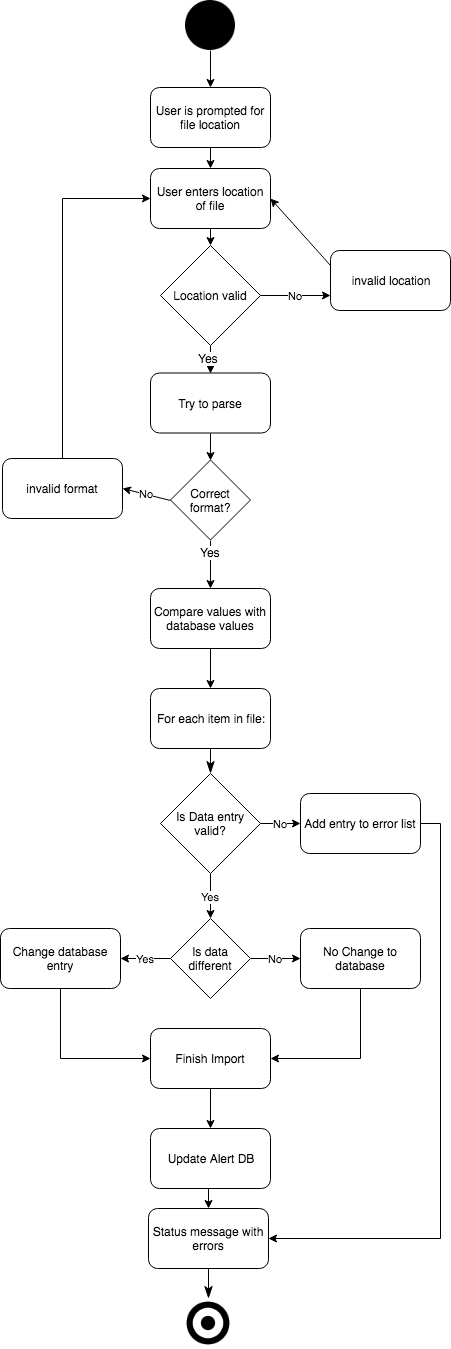

The diagram above was exported from draw.io. Its source (the exported page's mxGraphModel, read from the mxfile embedded in the PNG):
<mxGraphModel dx="754" dy="604" grid="1" gridSize="10" guides="1" tooltips="1" connect="1" arrows="1" fold="1" page="1" pageScale="1" pageWidth="850" pageHeight="1100" math="0" shadow="0">
  <root>
    <mxCell id="DGHpWB7_NdycXs4VZ9tB-0" />
    <mxCell id="DGHpWB7_NdycXs4VZ9tB-1" parent="DGHpWB7_NdycXs4VZ9tB-0" />
    <mxCell id="DGHpWB7_NdycXs4VZ9tB-3" style="edgeStyle=none;rounded=0;orthogonalLoop=1;jettySize=auto;html=1;exitX=0.5;exitY=1;exitDx=0;exitDy=0;entryX=0.5;entryY=0;entryDx=0;entryDy=0;startArrow=none;startFill=0;endArrow=classic;endFill=1;" edge="1" parent="DGHpWB7_NdycXs4VZ9tB-1" source="qgvas3sfoCYYiEu48USr-1" target="DGHpWB7_NdycXs4VZ9tB-8">
      <mxGeometry relative="1" as="geometry">
        <mxPoint x="792.3333333333335" y="443.16666666666674" as="sourcePoint" />
      </mxGeometry>
    </mxCell>
    <mxCell id="DGHpWB7_NdycXs4VZ9tB-5" style="edgeStyle=none;rounded=0;orthogonalLoop=1;jettySize=auto;html=1;exitX=0.5;exitY=1;exitDx=0;exitDy=0;startArrow=none;startFill=0;endArrow=classic;endFill=1;entryX=0.5;entryY=0;entryDx=0;entryDy=0;" edge="1" parent="DGHpWB7_NdycXs4VZ9tB-1" source="DGHpWB7_NdycXs4VZ9tB-6" target="DGHpWB7_NdycXs4VZ9tB-45">
      <mxGeometry relative="1" as="geometry">
        <mxPoint x="792" y="657" as="targetPoint" />
      </mxGeometry>
    </mxCell>
    <mxCell id="DGHpWB7_NdycXs4VZ9tB-6" value="&lt;span&gt;User enters location of file&lt;/span&gt;" style="rounded=1;whiteSpace=wrap;html=1;fillColor=#ffffff;" vertex="1" parent="DGHpWB7_NdycXs4VZ9tB-1">
      <mxGeometry x="732" y="550" width="120" height="60" as="geometry" />
    </mxCell>
    <mxCell id="DGHpWB7_NdycXs4VZ9tB-7" style="edgeStyle=none;rounded=0;orthogonalLoop=1;jettySize=auto;html=1;exitX=0.5;exitY=1;exitDx=0;exitDy=0;entryX=0.5;entryY=0;entryDx=0;entryDy=0;startArrow=none;startFill=0;endArrow=classic;endFill=1;" edge="1" parent="DGHpWB7_NdycXs4VZ9tB-1" source="DGHpWB7_NdycXs4VZ9tB-8" target="DGHpWB7_NdycXs4VZ9tB-6">
      <mxGeometry relative="1" as="geometry" />
    </mxCell>
    <mxCell id="DGHpWB7_NdycXs4VZ9tB-8" value="&lt;span&gt;User is prompted for file location&lt;/span&gt;" style="rounded=1;whiteSpace=wrap;html=1;fillColor=#ffffff;" vertex="1" parent="DGHpWB7_NdycXs4VZ9tB-1">
      <mxGeometry x="732" y="469" width="120" height="60" as="geometry" />
    </mxCell>
    <mxCell id="DGHpWB7_NdycXs4VZ9tB-9" style="edgeStyle=none;rounded=0;orthogonalLoop=1;jettySize=auto;html=1;exitX=0;exitY=0.25;exitDx=0;exitDy=0;entryX=1;entryY=0.5;entryDx=0;entryDy=0;startArrow=none;startFill=0;endArrow=classic;endFill=1;" edge="1" parent="DGHpWB7_NdycXs4VZ9tB-1" source="DGHpWB7_NdycXs4VZ9tB-10" target="DGHpWB7_NdycXs4VZ9tB-6">
      <mxGeometry relative="1" as="geometry" />
    </mxCell>
    <mxCell id="DGHpWB7_NdycXs4VZ9tB-10" value="invalid location" style="rounded=1;whiteSpace=wrap;html=1;fillColor=#ffffff;" vertex="1" parent="DGHpWB7_NdycXs4VZ9tB-1">
      <mxGeometry x="912" y="632" width="120" height="60" as="geometry" />
    </mxCell>
    <mxCell id="DGHpWB7_NdycXs4VZ9tB-11" value="No" style="edgeStyle=none;rounded=0;orthogonalLoop=1;jettySize=auto;html=1;exitX=1;exitY=0.5;exitDx=0;exitDy=0;entryX=0;entryY=0.75;entryDx=0;entryDy=0;startArrow=none;startFill=0;endArrow=classic;endFill=1;" edge="1" parent="DGHpWB7_NdycXs4VZ9tB-1" target="DGHpWB7_NdycXs4VZ9tB-10" source="DGHpWB7_NdycXs4VZ9tB-45">
      <mxGeometry relative="1" as="geometry">
        <mxPoint x="835" y="695" as="sourcePoint" />
      </mxGeometry>
    </mxCell>
    <mxCell id="DGHpWB7_NdycXs4VZ9tB-12" style="edgeStyle=orthogonalEdgeStyle;rounded=0;orthogonalLoop=1;jettySize=auto;html=1;exitX=0.5;exitY=1;exitDx=0;exitDy=0;entryX=0.5;entryY=0;entryDx=0;entryDy=0;startArrow=none;startFill=0;endArrow=classic;endFill=1;" edge="1" parent="DGHpWB7_NdycXs4VZ9tB-1" source="DGHpWB7_NdycXs4VZ9tB-13" target="DGHpWB7_NdycXs4VZ9tB-17">
      <mxGeometry relative="1" as="geometry" />
    </mxCell>
    <mxCell id="DGHpWB7_NdycXs4VZ9tB-13" value="Try to parse" style="rounded=1;whiteSpace=wrap;html=1;fillColor=#ffffff;" vertex="1" parent="DGHpWB7_NdycXs4VZ9tB-1">
      <mxGeometry x="732" y="754.5" width="120" height="60" as="geometry" />
    </mxCell>
    <mxCell id="DGHpWB7_NdycXs4VZ9tB-14" value="No" style="edgeStyle=none;rounded=0;orthogonalLoop=1;jettySize=auto;html=1;exitX=0;exitY=0.5;exitDx=0;exitDy=0;entryX=1;entryY=0.5;entryDx=0;entryDy=0;startArrow=none;startFill=0;endArrow=classic;endFill=1;" edge="1" parent="DGHpWB7_NdycXs4VZ9tB-1" source="DGHpWB7_NdycXs4VZ9tB-17" target="DGHpWB7_NdycXs4VZ9tB-19">
      <mxGeometry relative="1" as="geometry" />
    </mxCell>
    <mxCell id="DGHpWB7_NdycXs4VZ9tB-15" style="edgeStyle=orthogonalEdgeStyle;rounded=0;orthogonalLoop=1;jettySize=auto;html=1;exitX=0.5;exitY=1;exitDx=0;exitDy=0;entryX=0.5;entryY=0;entryDx=0;entryDy=0;startArrow=none;startFill=0;endArrow=classic;endFill=1;" edge="1" parent="DGHpWB7_NdycXs4VZ9tB-1" source="DGHpWB7_NdycXs4VZ9tB-17" target="DGHpWB7_NdycXs4VZ9tB-23">
      <mxGeometry relative="1" as="geometry" />
    </mxCell>
    <mxCell id="DGHpWB7_NdycXs4VZ9tB-16" value="Yes" style="text;html=1;resizable=0;points=[];align=center;verticalAlign=middle;labelBackgroundColor=#ffffff;" vertex="1" connectable="0" parent="DGHpWB7_NdycXs4VZ9tB-15">
      <mxGeometry x="-0.5417" y="-1" relative="1" as="geometry">
        <mxPoint as="offset" />
      </mxGeometry>
    </mxCell>
    <mxCell id="DGHpWB7_NdycXs4VZ9tB-17" value="Correct format?" style="rhombus;whiteSpace=wrap;html=1;fillColor=#ffffff;" vertex="1" parent="DGHpWB7_NdycXs4VZ9tB-1">
      <mxGeometry x="752" y="841.5" width="80" height="80" as="geometry" />
    </mxCell>
    <mxCell id="DGHpWB7_NdycXs4VZ9tB-18" style="edgeStyle=orthogonalEdgeStyle;rounded=0;orthogonalLoop=1;jettySize=auto;html=1;exitX=0.5;exitY=0;exitDx=0;exitDy=0;entryX=0;entryY=0.5;entryDx=0;entryDy=0;startArrow=none;startFill=0;endArrow=classic;endFill=1;" edge="1" parent="DGHpWB7_NdycXs4VZ9tB-1" source="DGHpWB7_NdycXs4VZ9tB-19" target="DGHpWB7_NdycXs4VZ9tB-6">
      <mxGeometry relative="1" as="geometry" />
    </mxCell>
    <mxCell id="DGHpWB7_NdycXs4VZ9tB-19" value="invalid format" style="rounded=1;whiteSpace=wrap;html=1;fillColor=#ffffff;" vertex="1" parent="DGHpWB7_NdycXs4VZ9tB-1">
      <mxGeometry x="584" y="840" width="120" height="60" as="geometry" />
    </mxCell>
    <mxCell id="DGHpWB7_NdycXs4VZ9tB-20" style="edgeStyle=orthogonalEdgeStyle;rounded=0;orthogonalLoop=1;jettySize=auto;html=1;exitX=0.5;exitY=1;exitDx=0;exitDy=0;entryX=0.5;entryY=0;entryDx=0;entryDy=0;startArrow=none;startFill=0;endArrow=classic;endFill=1;" edge="1" parent="DGHpWB7_NdycXs4VZ9tB-1" target="DGHpWB7_NdycXs4VZ9tB-13" source="DGHpWB7_NdycXs4VZ9tB-45">
      <mxGeometry relative="1" as="geometry">
        <mxPoint x="792" y="723" as="sourcePoint" />
      </mxGeometry>
    </mxCell>
    <mxCell id="DGHpWB7_NdycXs4VZ9tB-21" value="Yes" style="text;html=1;resizable=0;points=[];align=center;verticalAlign=middle;labelBackgroundColor=#ffffff;" vertex="1" connectable="0" parent="DGHpWB7_NdycXs4VZ9tB-20">
      <mxGeometry x="-0.125" y="-3" relative="1" as="geometry">
        <mxPoint as="offset" />
      </mxGeometry>
    </mxCell>
    <mxCell id="DGHpWB7_NdycXs4VZ9tB-22" style="edgeStyle=orthogonalEdgeStyle;rounded=0;orthogonalLoop=1;jettySize=auto;html=1;exitX=0.5;exitY=1;exitDx=0;exitDy=0;entryX=0.5;entryY=0;entryDx=0;entryDy=0;startArrow=none;startFill=0;endArrow=classic;endFill=1;" edge="1" parent="DGHpWB7_NdycXs4VZ9tB-1" source="DGHpWB7_NdycXs4VZ9tB-23" target="DGHpWB7_NdycXs4VZ9tB-25">
      <mxGeometry relative="1" as="geometry" />
    </mxCell>
    <mxCell id="DGHpWB7_NdycXs4VZ9tB-23" value="Compare values with database values" style="rounded=1;whiteSpace=wrap;html=1;fillColor=#ffffff;" vertex="1" parent="DGHpWB7_NdycXs4VZ9tB-1">
      <mxGeometry x="732" y="970" width="120" height="60" as="geometry" />
    </mxCell>
    <mxCell id="qgvas3sfoCYYiEu48USr-3" style="edgeStyle=none;rounded=0;orthogonalLoop=1;jettySize=auto;html=1;exitX=0.5;exitY=1;exitDx=0;exitDy=0;entryX=0.5;entryY=0;entryDx=0;entryDy=0;endArrow=classicThin;endFill=1;endSize=10;" edge="1" parent="DGHpWB7_NdycXs4VZ9tB-1" source="DGHpWB7_NdycXs4VZ9tB-25" target="DGHpWB7_NdycXs4VZ9tB-37">
      <mxGeometry relative="1" as="geometry" />
    </mxCell>
    <mxCell id="DGHpWB7_NdycXs4VZ9tB-25" value="For each item in file:" style="rounded=1;whiteSpace=wrap;html=1;fillColor=#ffffff;" vertex="1" parent="DGHpWB7_NdycXs4VZ9tB-1">
      <mxGeometry x="732" y="1070" width="120" height="60" as="geometry" />
    </mxCell>
    <mxCell id="DGHpWB7_NdycXs4VZ9tB-26" value="No" style="edgeStyle=orthogonalEdgeStyle;rounded=0;orthogonalLoop=1;jettySize=auto;html=1;exitX=1;exitY=0.5;exitDx=0;exitDy=0;startArrow=none;startFill=0;endArrow=classic;endFill=1;" edge="1" parent="DGHpWB7_NdycXs4VZ9tB-1" source="DGHpWB7_NdycXs4VZ9tB-28" target="DGHpWB7_NdycXs4VZ9tB-30">
      <mxGeometry relative="1" as="geometry" />
    </mxCell>
    <mxCell id="DGHpWB7_NdycXs4VZ9tB-27" value="Yes" style="edgeStyle=orthogonalEdgeStyle;rounded=0;orthogonalLoop=1;jettySize=auto;html=1;exitX=0;exitY=0.5;exitDx=0;exitDy=0;startArrow=none;startFill=0;endArrow=classic;endFill=1;" edge="1" parent="DGHpWB7_NdycXs4VZ9tB-1" source="DGHpWB7_NdycXs4VZ9tB-28" target="DGHpWB7_NdycXs4VZ9tB-32">
      <mxGeometry relative="1" as="geometry" />
    </mxCell>
    <mxCell id="DGHpWB7_NdycXs4VZ9tB-28" value="Is data different" style="rhombus;whiteSpace=wrap;html=1;fillColor=#ffffff;" vertex="1" parent="DGHpWB7_NdycXs4VZ9tB-1">
      <mxGeometry x="752" y="1300" width="80" height="80" as="geometry" />
    </mxCell>
    <mxCell id="DGHpWB7_NdycXs4VZ9tB-29" style="edgeStyle=orthogonalEdgeStyle;rounded=0;orthogonalLoop=1;jettySize=auto;html=1;exitX=0.5;exitY=1;exitDx=0;exitDy=0;entryX=1;entryY=0.5;entryDx=0;entryDy=0;startArrow=none;startFill=0;endArrow=classic;endFill=1;" edge="1" parent="DGHpWB7_NdycXs4VZ9tB-1" source="DGHpWB7_NdycXs4VZ9tB-30" target="DGHpWB7_NdycXs4VZ9tB-34">
      <mxGeometry relative="1" as="geometry" />
    </mxCell>
    <mxCell id="DGHpWB7_NdycXs4VZ9tB-30" value="No Change to database" style="rounded=1;whiteSpace=wrap;html=1;fillColor=#ffffff;" vertex="1" parent="DGHpWB7_NdycXs4VZ9tB-1">
      <mxGeometry x="882" y="1310" width="120" height="60" as="geometry" />
    </mxCell>
    <mxCell id="DGHpWB7_NdycXs4VZ9tB-31" style="edgeStyle=orthogonalEdgeStyle;rounded=0;orthogonalLoop=1;jettySize=auto;html=1;exitX=0.5;exitY=1;exitDx=0;exitDy=0;entryX=0;entryY=0.5;entryDx=0;entryDy=0;startArrow=none;startFill=0;endArrow=classic;endFill=1;" edge="1" parent="DGHpWB7_NdycXs4VZ9tB-1" source="DGHpWB7_NdycXs4VZ9tB-32" target="DGHpWB7_NdycXs4VZ9tB-34">
      <mxGeometry relative="1" as="geometry" />
    </mxCell>
    <mxCell id="DGHpWB7_NdycXs4VZ9tB-32" value="Change database entry" style="rounded=1;whiteSpace=wrap;html=1;fillColor=#ffffff;" vertex="1" parent="DGHpWB7_NdycXs4VZ9tB-1">
      <mxGeometry x="582" y="1310" width="120" height="60" as="geometry" />
    </mxCell>
    <mxCell id="DGHpWB7_NdycXs4VZ9tB-33" style="edgeStyle=orthogonalEdgeStyle;rounded=0;orthogonalLoop=1;jettySize=auto;html=1;exitX=0.5;exitY=1;exitDx=0;exitDy=0;entryX=0.5;entryY=0;entryDx=0;entryDy=0;startArrow=none;startFill=0;endArrow=classic;endFill=1;" edge="1" parent="DGHpWB7_NdycXs4VZ9tB-1" source="DGHpWB7_NdycXs4VZ9tB-34" target="DGHpWB7_NdycXs4VZ9tB-41">
      <mxGeometry relative="1" as="geometry" />
    </mxCell>
    <mxCell id="DGHpWB7_NdycXs4VZ9tB-34" value="Finish Import" style="rounded=1;whiteSpace=wrap;html=1;fillColor=#ffffff;" vertex="1" parent="DGHpWB7_NdycXs4VZ9tB-1">
      <mxGeometry x="732" y="1410" width="120" height="60" as="geometry" />
    </mxCell>
    <mxCell id="DGHpWB7_NdycXs4VZ9tB-35" value="No" style="edgeStyle=orthogonalEdgeStyle;rounded=0;orthogonalLoop=1;jettySize=auto;html=1;exitX=1;exitY=0.5;exitDx=0;exitDy=0;entryX=0;entryY=0.5;entryDx=0;entryDy=0;startArrow=none;startFill=0;endArrow=classic;endFill=1;" edge="1" parent="DGHpWB7_NdycXs4VZ9tB-1" source="DGHpWB7_NdycXs4VZ9tB-37" target="DGHpWB7_NdycXs4VZ9tB-39">
      <mxGeometry relative="1" as="geometry" />
    </mxCell>
    <mxCell id="DGHpWB7_NdycXs4VZ9tB-36" value="Yes" style="edgeStyle=orthogonalEdgeStyle;rounded=0;orthogonalLoop=1;jettySize=auto;html=1;exitX=0.5;exitY=1;exitDx=0;exitDy=0;entryX=0.5;entryY=0;entryDx=0;entryDy=0;startArrow=none;startFill=0;endArrow=classic;endFill=1;" edge="1" parent="DGHpWB7_NdycXs4VZ9tB-1" source="DGHpWB7_NdycXs4VZ9tB-37" target="DGHpWB7_NdycXs4VZ9tB-28">
      <mxGeometry relative="1" as="geometry" />
    </mxCell>
    <mxCell id="DGHpWB7_NdycXs4VZ9tB-37" value="Is Data entry valid?" style="rhombus;whiteSpace=wrap;html=1;fillColor=#ffffff;" vertex="1" parent="DGHpWB7_NdycXs4VZ9tB-1">
      <mxGeometry x="742" y="1155" width="100" height="100" as="geometry" />
    </mxCell>
    <mxCell id="DGHpWB7_NdycXs4VZ9tB-38" style="edgeStyle=orthogonalEdgeStyle;rounded=0;orthogonalLoop=1;jettySize=auto;html=1;exitX=1;exitY=0.5;exitDx=0;exitDy=0;startArrow=none;startFill=0;endArrow=classic;endFill=1;entryX=1;entryY=0.5;entryDx=0;entryDy=0;" edge="1" parent="DGHpWB7_NdycXs4VZ9tB-1" source="DGHpWB7_NdycXs4VZ9tB-39" target="DGHpWB7_NdycXs4VZ9tB-43">
      <mxGeometry relative="1" as="geometry">
        <mxPoint x="1080" y="1615" as="targetPoint" />
      </mxGeometry>
    </mxCell>
    <mxCell id="DGHpWB7_NdycXs4VZ9tB-39" value="Add entry to error list" style="rounded=1;whiteSpace=wrap;html=1;fillColor=#ffffff;" vertex="1" parent="DGHpWB7_NdycXs4VZ9tB-1">
      <mxGeometry x="882" y="1175" width="120" height="60" as="geometry" />
    </mxCell>
    <mxCell id="DGHpWB7_NdycXs4VZ9tB-40" style="edgeStyle=orthogonalEdgeStyle;rounded=0;orthogonalLoop=1;jettySize=auto;html=1;exitX=0.5;exitY=1;exitDx=0;exitDy=0;entryX=0.5;entryY=0;entryDx=0;entryDy=0;startArrow=none;startFill=0;endArrow=classic;endFill=1;" edge="1" parent="DGHpWB7_NdycXs4VZ9tB-1" source="DGHpWB7_NdycXs4VZ9tB-41" target="DGHpWB7_NdycXs4VZ9tB-43">
      <mxGeometry relative="1" as="geometry" />
    </mxCell>
    <mxCell id="DGHpWB7_NdycXs4VZ9tB-41" value="Update Alert DB" style="rounded=1;whiteSpace=wrap;html=1;fillColor=#ffffff;" vertex="1" parent="DGHpWB7_NdycXs4VZ9tB-1">
      <mxGeometry x="732" y="1510" width="120" height="60" as="geometry" />
    </mxCell>
    <mxCell id="qgvas3sfoCYYiEu48USr-2" style="edgeStyle=none;rounded=0;orthogonalLoop=1;jettySize=auto;html=1;exitX=0.5;exitY=1;exitDx=0;exitDy=0;endArrow=classicThin;endFill=1;endSize=10;entryX=0.5;entryY=0;entryDx=0;entryDy=0;" edge="1" parent="DGHpWB7_NdycXs4VZ9tB-1" source="DGHpWB7_NdycXs4VZ9tB-43" target="qgvas3sfoCYYiEu48USr-0">
      <mxGeometry relative="1" as="geometry">
        <mxPoint x="790" y="1730" as="targetPoint" />
      </mxGeometry>
    </mxCell>
    <mxCell id="DGHpWB7_NdycXs4VZ9tB-43" value="Status message with errors" style="rounded=1;whiteSpace=wrap;html=1;fillColor=#ffffff;" vertex="1" parent="DGHpWB7_NdycXs4VZ9tB-1">
      <mxGeometry x="730" y="1590" width="120" height="60" as="geometry" />
    </mxCell>
    <mxCell id="DGHpWB7_NdycXs4VZ9tB-45" value="Location valid" style="rhombus;whiteSpace=wrap;html=1;fillColor=#FFFFFF;" vertex="1" parent="DGHpWB7_NdycXs4VZ9tB-1">
      <mxGeometry x="742" y="627" width="100" height="100" as="geometry" />
    </mxCell>
    <mxCell id="qgvas3sfoCYYiEu48USr-0" value="" style="shape=image;html=1;verticalAlign=top;verticalLabelPosition=bottom;labelBackgroundColor=#ffffff;imageAspect=0;aspect=fixed;image=https://cdn2.iconfinder.com/data/icons/font-awesome/1792/dot-circle-o-128.png" vertex="1" parent="DGHpWB7_NdycXs4VZ9tB-1">
      <mxGeometry x="765" y="1680" width="50" height="50" as="geometry" />
    </mxCell>
    <mxCell id="qgvas3sfoCYYiEu48USr-1" value="" style="shape=image;html=1;verticalAlign=top;verticalLabelPosition=bottom;labelBackgroundColor=#ffffff;imageAspect=0;aspect=fixed;image=https://cdn4.iconfinder.com/data/icons/essential-app-2/16/record-round-circle-dot-128.png" vertex="1" parent="DGHpWB7_NdycXs4VZ9tB-1">
      <mxGeometry x="767" y="382" width="50" height="50" as="geometry" />
    </mxCell>
  </root>
</mxGraphModel>